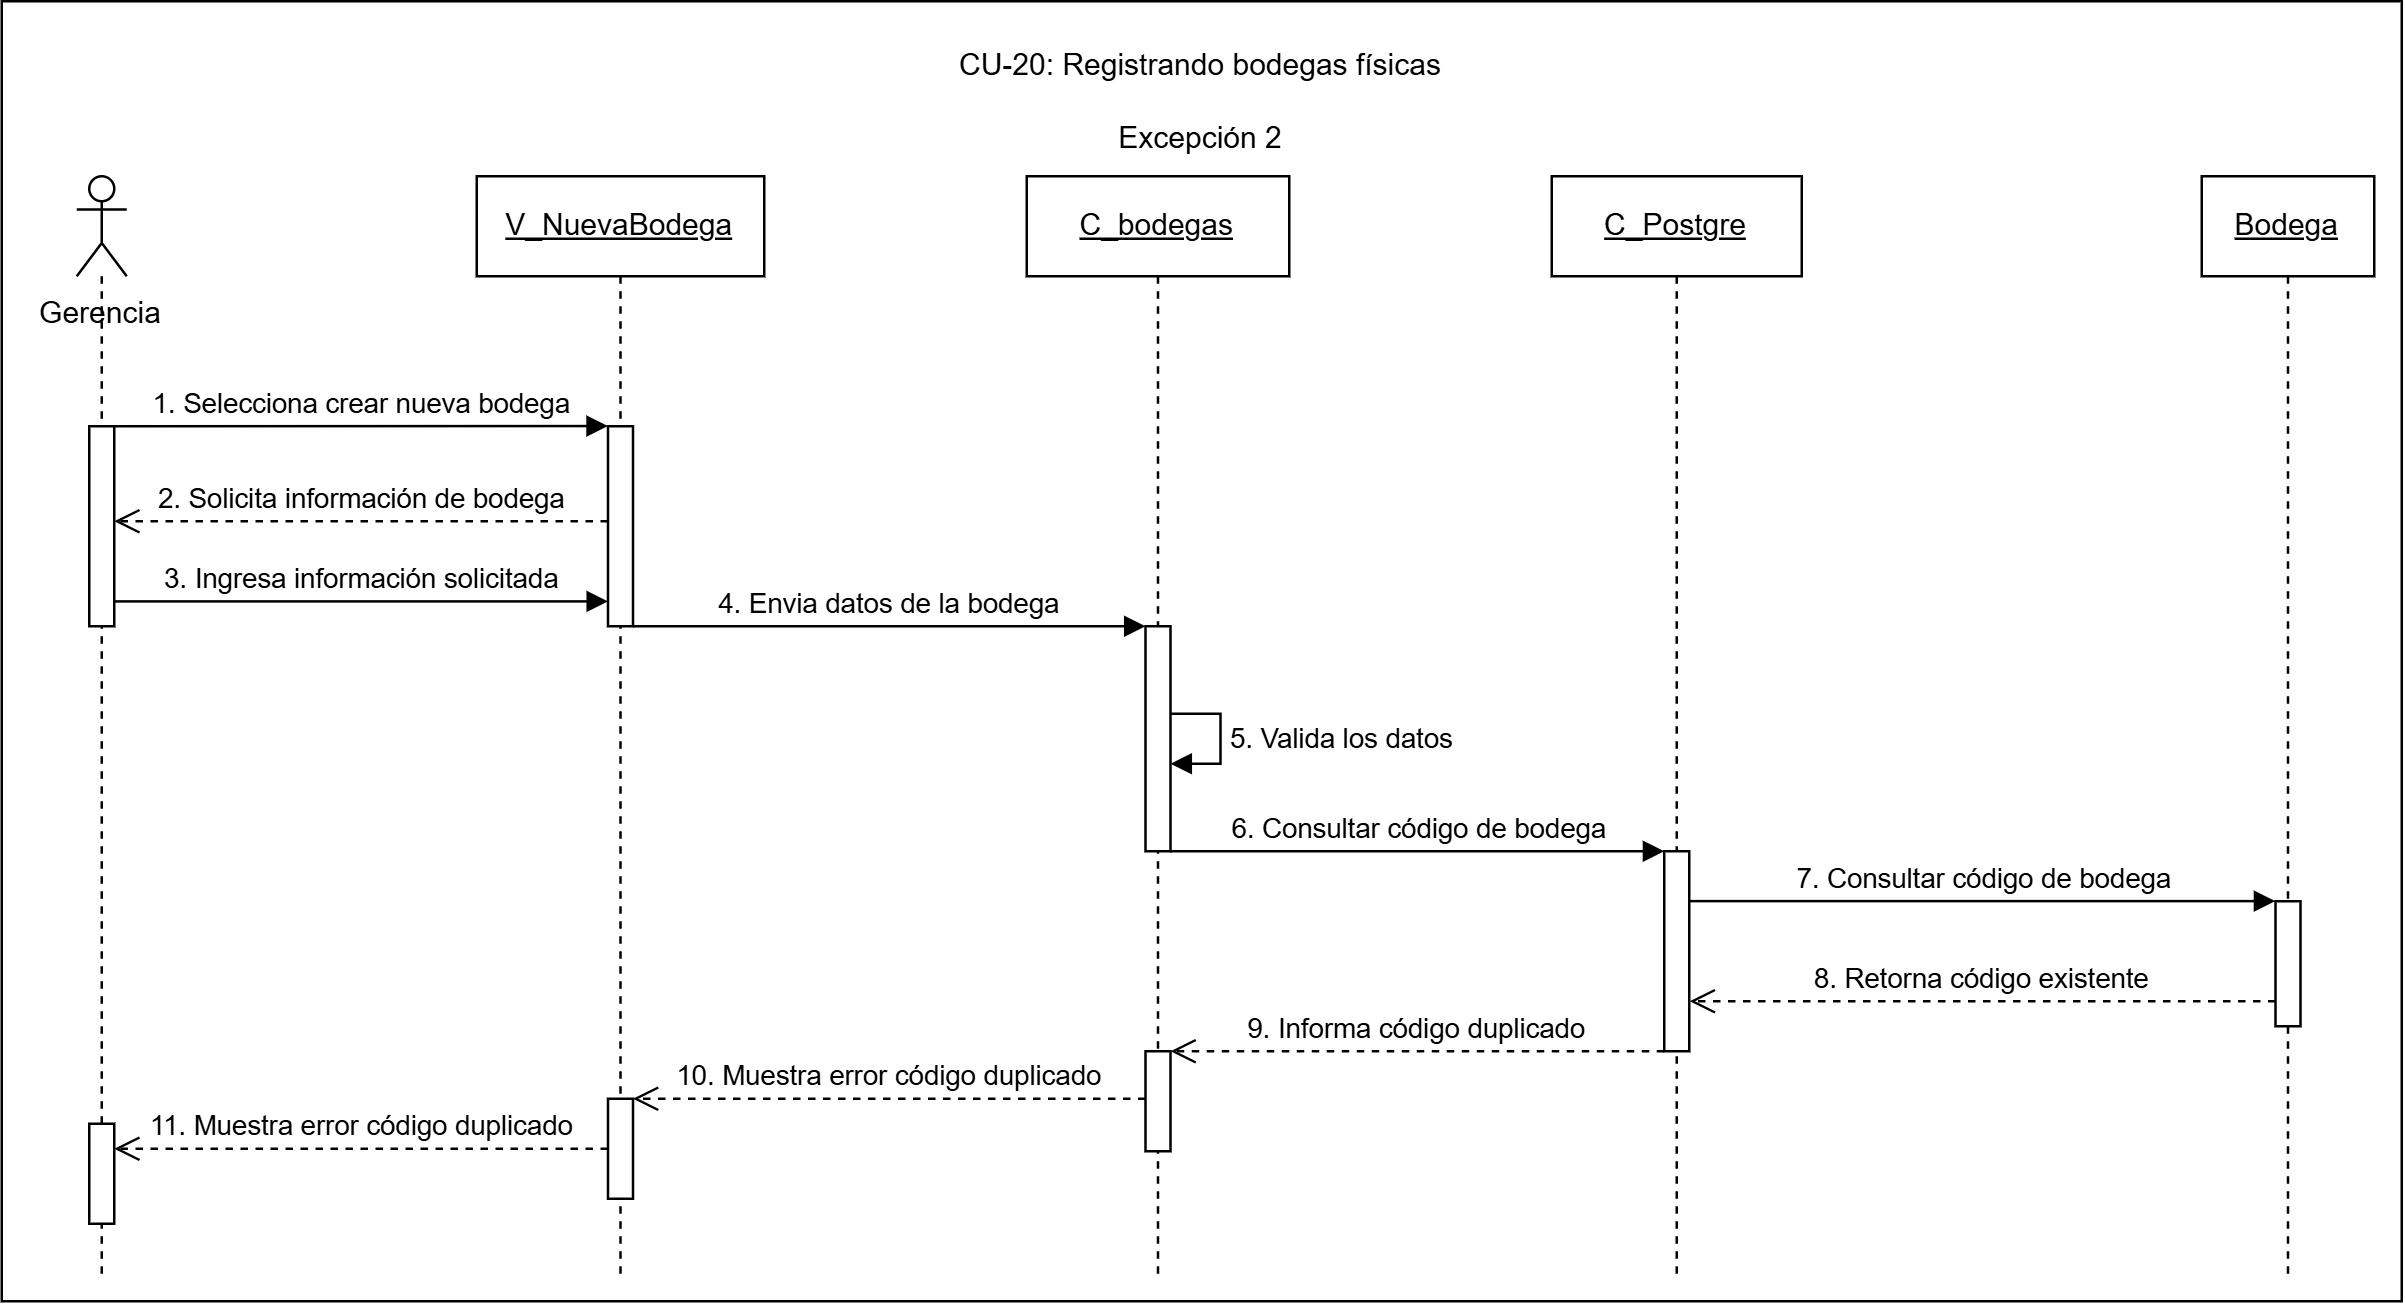

The diagram above was exported from draw.io. Its source (the exported page's mxGraphModel, read from the mxfile embedded in the PNG):
<mxGraphModel dx="389" dy="237" grid="1" gridSize="10" guides="1" tooltips="1" connect="1" arrows="1" fold="1" page="1" pageScale="1" pageWidth="827" pageHeight="1169" math="0" shadow="0">
  <root>
    <mxCell id="0" />
    <mxCell id="1" parent="0" />
    <mxCell id="-41LOUvsHRM4tNgVEBez-1" parent="1" style="rounded=0;whiteSpace=wrap;html=1;" value="" vertex="1">
      <mxGeometry height="520" width="960" x="280" y="200" as="geometry" />
    </mxCell>
    <mxCell id="miIVsbDLgRaxlKU9KJyo-1" parent="1" style="text;html=1;whiteSpace=wrap;strokeColor=none;fillColor=none;align=center;verticalAlign=middle;rounded=0;" value="Gerencia" vertex="1">
      <mxGeometry height="30" width="80" x="280" y="310" as="geometry" />
    </mxCell>
    <mxCell id="miIVsbDLgRaxlKU9KJyo-2" parent="1" style="shape=umlLifeline;perimeter=lifelinePerimeter;whiteSpace=wrap;html=1;container=1;dropTarget=0;collapsible=0;recursiveResize=0;outlineConnect=0;portConstraint=eastwest;participant=umlActor;" value="" vertex="1">
      <mxGeometry height="440" width="20" x="310" y="270" as="geometry" />
    </mxCell>
    <mxCell id="miIVsbDLgRaxlKU9KJyo-3" parent="miIVsbDLgRaxlKU9KJyo-2" style="html=1;points=[[0,0,0,0,5],[0,1,0,0,-5],[1,0,0,0,5],[1,1,0,0,-5]];perimeter=orthogonalPerimeter;outlineConnect=0;targetShapes=umlLifeline;portConstraint=eastwest;" value="" vertex="1">
      <mxGeometry height="80" width="10" x="5" y="100" as="geometry" />
    </mxCell>
    <mxCell id="miIVsbDLgRaxlKU9KJyo-4" parent="miIVsbDLgRaxlKU9KJyo-2" style="html=1;points=[[0,0,0,0,5],[0,1,0,0,-5],[1,0,0,0,5],[1,1,0,0,-5]];perimeter=orthogonalPerimeter;outlineConnect=0;targetShapes=umlLifeline;portConstraint=eastwest;" value="" vertex="1">
      <mxGeometry height="40" width="10" x="5" y="379" as="geometry" />
    </mxCell>
    <mxCell id="miIVsbDLgRaxlKU9KJyo-5" parent="1" style="shape=umlLifeline;perimeter=lifelinePerimeter;whiteSpace=wrap;html=1;container=1;dropTarget=0;collapsible=0;recursiveResize=0;outlineConnect=0;portConstraint=eastwest;" value="&lt;u&gt;V_NuevaBodega&lt;/u&gt;" vertex="1">
      <mxGeometry height="440" width="115" x="470" y="270" as="geometry" />
    </mxCell>
    <mxCell id="miIVsbDLgRaxlKU9KJyo-6" parent="miIVsbDLgRaxlKU9KJyo-5" style="html=1;points=[[0,0,0,0,5],[0,1,0,0,-5],[1,0,0,0,5],[1,1,0,0,-5]];perimeter=orthogonalPerimeter;outlineConnect=0;targetShapes=umlLifeline;portConstraint=eastwest;" value="" vertex="1">
      <mxGeometry height="80" width="10" x="52.5" y="100" as="geometry" />
    </mxCell>
    <mxCell id="miIVsbDLgRaxlKU9KJyo-7" parent="miIVsbDLgRaxlKU9KJyo-5" style="html=1;points=[[0,0,0,0,5],[0,1,0,0,-5],[1,0,0,0,5],[1,1,0,0,-5]];perimeter=orthogonalPerimeter;outlineConnect=0;targetShapes=umlLifeline;portConstraint=eastwest;" value="" vertex="1">
      <mxGeometry height="40" width="10" x="52.5" y="369" as="geometry" />
    </mxCell>
    <mxCell id="miIVsbDLgRaxlKU9KJyo-8" parent="1" style="shape=umlLifeline;perimeter=lifelinePerimeter;whiteSpace=wrap;html=1;container=1;dropTarget=0;collapsible=0;recursiveResize=0;outlineConnect=0;portConstraint=eastwest;" value="&lt;u&gt;C_bodegas&lt;/u&gt;" vertex="1">
      <mxGeometry height="440" width="105" x="690" y="270" as="geometry" />
    </mxCell>
    <mxCell id="miIVsbDLgRaxlKU9KJyo-9" parent="miIVsbDLgRaxlKU9KJyo-8" style="html=1;points=[[0,0,0,0,5],[0,1,0,0,-5],[1,0,0,0,5],[1,1,0,0,-5]];perimeter=orthogonalPerimeter;outlineConnect=0;targetShapes=umlLifeline;portConstraint=eastwest;" value="" vertex="1">
      <mxGeometry height="90" width="10" x="47.5" y="180" as="geometry" />
    </mxCell>
    <mxCell id="miIVsbDLgRaxlKU9KJyo-10" edge="1" parent="miIVsbDLgRaxlKU9KJyo-8" source="miIVsbDLgRaxlKU9KJyo-9" style="html=1;align=left;spacingLeft=2;endArrow=block;rounded=0;edgeStyle=orthogonalEdgeStyle;curved=0;rounded=0;" target="miIVsbDLgRaxlKU9KJyo-9" value="5. Valida los datos">
      <mxGeometry relative="1" as="geometry">
        <Array as="points" />
        <mxPoint x="90" y="200" as="sourcePoint" />
        <mxPoint x="117.5" y="230" as="targetPoint" />
      </mxGeometry>
    </mxCell>
    <mxCell id="miIVsbDLgRaxlKU9KJyo-11" parent="miIVsbDLgRaxlKU9KJyo-8" style="html=1;points=[[0,0,0,0,5],[0,1,0,0,-5],[1,0,0,0,5],[1,1,0,0,-5]];perimeter=orthogonalPerimeter;outlineConnect=0;targetShapes=umlLifeline;portConstraint=eastwest;" value="" vertex="1">
      <mxGeometry height="40" width="10" x="47.5" y="350" as="geometry" />
    </mxCell>
    <mxCell id="miIVsbDLgRaxlKU9KJyo-12" parent="1" style="shape=umlLifeline;perimeter=lifelinePerimeter;whiteSpace=wrap;html=1;container=1;dropTarget=0;collapsible=0;recursiveResize=0;outlineConnect=0;portConstraint=eastwest;" value="&lt;u&gt;C_Postgre&lt;/u&gt;" vertex="1">
      <mxGeometry height="440" width="100" x="900" y="270" as="geometry" />
    </mxCell>
    <mxCell id="miIVsbDLgRaxlKU9KJyo-13" parent="miIVsbDLgRaxlKU9KJyo-12" style="html=1;points=[[0,0,0,0,5],[0,1,0,0,-5],[1,0,0,0,5],[1,1,0,0,-5]];perimeter=orthogonalPerimeter;outlineConnect=0;targetShapes=umlLifeline;portConstraint=eastwest;" value="" vertex="1">
      <mxGeometry height="80" width="10" x="45" y="270" as="geometry" />
    </mxCell>
    <mxCell id="miIVsbDLgRaxlKU9KJyo-14" parent="1" style="shape=umlLifeline;perimeter=lifelinePerimeter;whiteSpace=wrap;html=1;container=1;dropTarget=0;collapsible=0;recursiveResize=0;outlineConnect=0;portConstraint=eastwest;" value="&lt;u&gt;Bodega&lt;/u&gt;" vertex="1">
      <mxGeometry height="440" width="69" x="1160" y="270" as="geometry" />
    </mxCell>
    <mxCell id="miIVsbDLgRaxlKU9KJyo-15" parent="miIVsbDLgRaxlKU9KJyo-14" style="html=1;points=[[0,0,0,0,5],[0,1,0,0,-5],[1,0,0,0,5],[1,1,0,0,-5]];perimeter=orthogonalPerimeter;outlineConnect=0;targetShapes=umlLifeline;portConstraint=eastwest;" value="" vertex="1">
      <mxGeometry height="50" width="10" x="29.5" y="290" as="geometry" />
    </mxCell>
    <mxCell id="miIVsbDLgRaxlKU9KJyo-16" edge="1" parent="1" source="miIVsbDLgRaxlKU9KJyo-3" style="html=1;verticalAlign=bottom;endArrow=block;curved=0;rounded=0;entryX=-0.006;entryY=-0.001;entryDx=0;entryDy=0;entryPerimeter=0;" target="miIVsbDLgRaxlKU9KJyo-6" value="1. Selecciona crear nueva bodega">
      <mxGeometry relative="1" as="geometry">
        <mxPoint x="330" y="370" as="sourcePoint" />
        <mxPoint x="590" y="370" as="targetPoint" />
      </mxGeometry>
    </mxCell>
    <mxCell id="miIVsbDLgRaxlKU9KJyo-17" edge="1" parent="1" style="html=1;verticalAlign=bottom;endArrow=open;dashed=1;endSize=8;curved=0;rounded=0;" value="2. Solicita información de bodega">
      <mxGeometry relative="1" as="geometry">
        <Array as="points">
          <mxPoint x="440" y="408" />
        </Array>
        <mxPoint x="522.5" y="408" as="sourcePoint" />
        <mxPoint x="325" y="408" as="targetPoint" />
      </mxGeometry>
    </mxCell>
    <mxCell id="miIVsbDLgRaxlKU9KJyo-18" edge="1" parent="1" style="html=1;verticalAlign=bottom;endArrow=block;curved=0;rounded=0;exitX=0.998;exitY=0.858;exitDx=0;exitDy=0;exitPerimeter=0;" target="miIVsbDLgRaxlKU9KJyo-6" value="3. Ingresa información solicitada">
      <mxGeometry relative="1" as="geometry">
        <mxPoint x="324.98" y="440.05999999999995" as="sourcePoint" />
        <mxPoint x="520" y="440" as="targetPoint" />
      </mxGeometry>
    </mxCell>
    <mxCell id="miIVsbDLgRaxlKU9KJyo-19" edge="1" parent="1" source="miIVsbDLgRaxlKU9KJyo-6" style="html=1;verticalAlign=bottom;endArrow=block;curved=0;rounded=0;" target="miIVsbDLgRaxlKU9KJyo-9" value="4. Envia datos de la bodega">
      <mxGeometry relative="1" as="geometry">
        <Array as="points" />
        <mxPoint x="540" y="450" as="sourcePoint" />
        <mxPoint x="660" y="460" as="targetPoint" />
      </mxGeometry>
    </mxCell>
    <mxCell id="miIVsbDLgRaxlKU9KJyo-20" edge="1" parent="1" source="miIVsbDLgRaxlKU9KJyo-9" style="html=1;verticalAlign=bottom;endArrow=block;curved=0;rounded=0;" target="miIVsbDLgRaxlKU9KJyo-13" value="6. Consultar código de bodega">
      <mxGeometry relative="1" as="geometry">
        <Array as="points" />
        <mxPoint x="760" y="539.8600000000001" as="sourcePoint" />
        <mxPoint x="910" y="539.8600000000001" as="targetPoint" />
      </mxGeometry>
    </mxCell>
    <mxCell id="miIVsbDLgRaxlKU9KJyo-21" edge="1" parent="1" source="miIVsbDLgRaxlKU9KJyo-13" style="html=1;verticalAlign=bottom;endArrow=block;curved=0;rounded=0;entryX=-0.01;entryY=-0.001;entryDx=0;entryDy=0;entryPerimeter=0;" target="miIVsbDLgRaxlKU9KJyo-15" value="7. Consultar código de bodega">
      <mxGeometry relative="1" as="geometry">
        <Array as="points" />
        <mxPoint x="963" y="560" as="sourcePoint" />
        <mxPoint x="1150" y="560" as="targetPoint" />
      </mxGeometry>
    </mxCell>
    <mxCell id="miIVsbDLgRaxlKU9KJyo-22" edge="1" parent="1" source="miIVsbDLgRaxlKU9KJyo-15" style="html=1;verticalAlign=bottom;endArrow=open;dashed=1;endSize=8;curved=0;rounded=0;entryX=1.02;entryY=0.75;entryDx=0;entryDy=0;entryPerimeter=0;" target="miIVsbDLgRaxlKU9KJyo-13" value="8. Retorna código existente">
      <mxGeometry relative="1" as="geometry">
        <Array as="points" />
        <mxPoint x="1189.5" y="600" as="sourcePoint" />
        <mxPoint x="955.0000000000002" y="600" as="targetPoint" />
      </mxGeometry>
    </mxCell>
    <mxCell id="miIVsbDLgRaxlKU9KJyo-23" edge="1" parent="1" source="miIVsbDLgRaxlKU9KJyo-13" style="html=1;verticalAlign=bottom;endArrow=open;dashed=1;endSize=8;curved=0;rounded=0;" target="miIVsbDLgRaxlKU9KJyo-11" value="9. Informa código duplicado">
      <mxGeometry relative="1" as="geometry">
        <Array as="points" />
        <mxPoint x="900" y="630" as="sourcePoint" />
        <mxPoint x="770" y="630" as="targetPoint" />
      </mxGeometry>
    </mxCell>
    <mxCell id="miIVsbDLgRaxlKU9KJyo-24" edge="1" parent="1" style="html=1;verticalAlign=bottom;endArrow=open;dashed=1;endSize=8;curved=0;rounded=0;" target="miIVsbDLgRaxlKU9KJyo-7" value="10. Muestra error código duplicado">
      <mxGeometry relative="1" as="geometry">
        <Array as="points" />
        <mxPoint x="737.5" y="639" as="sourcePoint" />
        <mxPoint x="560" y="639" as="targetPoint" />
      </mxGeometry>
    </mxCell>
    <mxCell id="miIVsbDLgRaxlKU9KJyo-25" edge="1" parent="1" source="miIVsbDLgRaxlKU9KJyo-7" style="html=1;verticalAlign=bottom;endArrow=open;dashed=1;endSize=8;curved=0;rounded=0;" target="miIVsbDLgRaxlKU9KJyo-4" value="11. Muestra error código duplicado">
      <mxGeometry relative="1" as="geometry">
        <Array as="points" />
        <mxPoint x="515" y="659" as="sourcePoint" />
        <mxPoint x="360" y="659" as="targetPoint" />
      </mxGeometry>
    </mxCell>
    <mxCell id="gONZDQ1U47eR9Nn8p7A6-1" parent="1" style="text;html=1;whiteSpace=wrap;strokeColor=none;fillColor=none;align=center;verticalAlign=middle;rounded=0;" value="CU-20: Registrando bodegas físicas&lt;div&gt;&lt;br&gt;&lt;/div&gt;&lt;div&gt;Excepción 2&lt;/div&gt;" vertex="1">
      <mxGeometry height="60" width="260" x="630" y="210" as="geometry" />
    </mxCell>
  </root>
</mxGraphModel>